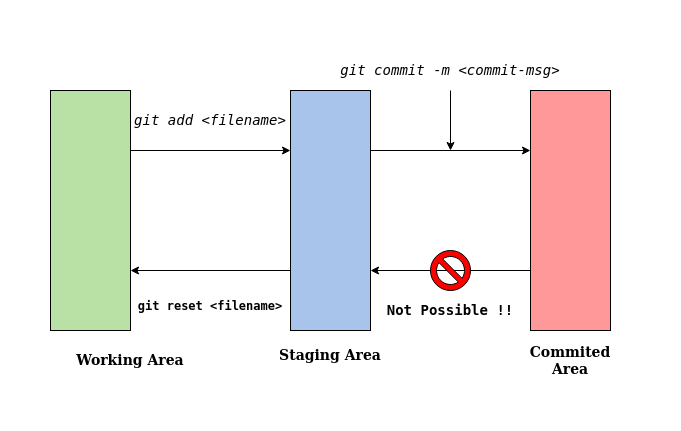

The diagram above was exported from draw.io. Its source (the exported page's mxGraphModel, read from the mxfile embedded in the PNG):
<mxGraphModel dx="1422" dy="759" grid="1" gridSize="10" guides="1" tooltips="1" connect="1" arrows="1" fold="1" page="1" pageScale="1" pageWidth="850" pageHeight="1100" math="0" shadow="0">
  <root>
    <mxCell id="0" />
    <mxCell id="1" parent="0" />
    <mxCell id="SwyNAMVvTVN-4zkCOzYo-6" style="edgeStyle=orthogonalEdgeStyle;rounded=0;orthogonalLoop=1;jettySize=auto;html=1;exitX=0.25;exitY=0;exitDx=0;exitDy=0;entryX=0.25;entryY=1;entryDx=0;entryDy=0;" edge="1" parent="1" source="SwyNAMVvTVN-4zkCOzYo-1" target="SwyNAMVvTVN-4zkCOzYo-2">
      <mxGeometry relative="1" as="geometry" />
    </mxCell>
    <mxCell id="SwyNAMVvTVN-4zkCOzYo-1" value="" style="rounded=0;whiteSpace=wrap;html=1;rotation=90;fillColor=#B9E0A5;" vertex="1" parent="1">
      <mxGeometry x="-40" y="200" width="240" height="80" as="geometry" />
    </mxCell>
    <mxCell id="SwyNAMVvTVN-4zkCOzYo-7" style="edgeStyle=orthogonalEdgeStyle;rounded=0;orthogonalLoop=1;jettySize=auto;html=1;exitX=0.25;exitY=0;exitDx=0;exitDy=0;entryX=0.25;entryY=1;entryDx=0;entryDy=0;" edge="1" parent="1" source="SwyNAMVvTVN-4zkCOzYo-2" target="SwyNAMVvTVN-4zkCOzYo-3">
      <mxGeometry relative="1" as="geometry" />
    </mxCell>
    <mxCell id="SwyNAMVvTVN-4zkCOzYo-11" style="edgeStyle=orthogonalEdgeStyle;rounded=0;orthogonalLoop=1;jettySize=auto;html=1;exitX=0.75;exitY=1;exitDx=0;exitDy=0;entryX=0.75;entryY=0;entryDx=0;entryDy=0;" edge="1" parent="1" source="SwyNAMVvTVN-4zkCOzYo-2" target="SwyNAMVvTVN-4zkCOzYo-1">
      <mxGeometry relative="1" as="geometry" />
    </mxCell>
    <mxCell id="SwyNAMVvTVN-4zkCOzYo-2" value="" style="rounded=0;whiteSpace=wrap;html=1;rotation=90;fillColor=#A9C4EB;" vertex="1" parent="1">
      <mxGeometry x="200" y="200" width="240" height="80" as="geometry" />
    </mxCell>
    <mxCell id="SwyNAMVvTVN-4zkCOzYo-21" style="edgeStyle=orthogonalEdgeStyle;rounded=0;orthogonalLoop=1;jettySize=auto;html=1;exitX=0.75;exitY=1;exitDx=0;exitDy=0;entryX=0.75;entryY=0;entryDx=0;entryDy=0;fillColor=#FF0000;" edge="1" parent="1" source="SwyNAMVvTVN-4zkCOzYo-3" target="SwyNAMVvTVN-4zkCOzYo-2">
      <mxGeometry relative="1" as="geometry" />
    </mxCell>
    <mxCell id="SwyNAMVvTVN-4zkCOzYo-3" value="" style="rounded=0;whiteSpace=wrap;html=1;rotation=90;fillColor=#FF9999;" vertex="1" parent="1">
      <mxGeometry x="440" y="200" width="240" height="80" as="geometry" />
    </mxCell>
    <mxCell id="SwyNAMVvTVN-4zkCOzYo-12" value="&lt;font style=&quot;font-size: 14px&quot;&gt;&lt;b&gt;Working Area&lt;/b&gt;&lt;/font&gt;" style="text;html=1;strokeColor=none;fillColor=none;align=center;verticalAlign=middle;whiteSpace=wrap;rounded=0;" vertex="1" parent="1">
      <mxGeometry x="60" y="370" width="120" height="40" as="geometry" />
    </mxCell>
    <mxCell id="SwyNAMVvTVN-4zkCOzYo-13" value="&lt;font style=&quot;font-size: 14px&quot;&gt;&lt;b&gt;Staging Area&lt;/b&gt;&lt;/font&gt;" style="text;html=1;strokeColor=none;fillColor=none;align=center;verticalAlign=middle;whiteSpace=wrap;rounded=0;" vertex="1" parent="1">
      <mxGeometry x="255" y="370" width="130" height="30" as="geometry" />
    </mxCell>
    <mxCell id="SwyNAMVvTVN-4zkCOzYo-14" value="&lt;font style=&quot;font-size: 14px&quot;&gt;&lt;b&gt;Commited Area&lt;/b&gt;&lt;/font&gt;" style="text;html=1;strokeColor=none;fillColor=none;align=center;verticalAlign=middle;whiteSpace=wrap;rounded=0;" vertex="1" parent="1">
      <mxGeometry x="500" y="375" width="120" height="30" as="geometry" />
    </mxCell>
    <mxCell id="SwyNAMVvTVN-4zkCOzYo-15" value="&lt;pre&gt;&lt;i&gt;&lt;font style=&quot;font-size: 14px&quot;&gt;git add &amp;lt;filename&amp;gt;&lt;/font&gt;&lt;/i&gt;&lt;/pre&gt;" style="text;html=1;strokeColor=none;fillColor=none;align=center;verticalAlign=middle;whiteSpace=wrap;rounded=0;" vertex="1" parent="1">
      <mxGeometry x="135" y="130" width="130" height="40" as="geometry" />
    </mxCell>
    <mxCell id="SwyNAMVvTVN-4zkCOzYo-16" value="&lt;pre&gt;&lt;i&gt;&lt;font style=&quot;font-size: 14px&quot;&gt;git commit -m &amp;lt;commit-msg&amp;gt;&lt;/font&gt;&lt;/i&gt;&lt;/pre&gt;" style="text;html=1;strokeColor=none;fillColor=none;align=center;verticalAlign=middle;whiteSpace=wrap;rounded=0;" vertex="1" parent="1">
      <mxGeometry x="370" y="80" width="140" height="40" as="geometry" />
    </mxCell>
    <mxCell id="SwyNAMVvTVN-4zkCOzYo-18" value="" style="verticalLabelPosition=bottom;verticalAlign=top;html=1;shape=mxgraph.basic.no_symbol;fillColor=#FF0000;" vertex="1" parent="1">
      <mxGeometry x="420" y="280" width="40" height="40" as="geometry" />
    </mxCell>
    <mxCell id="SwyNAMVvTVN-4zkCOzYo-22" value="&lt;blockquote&gt;&lt;pre&gt;&lt;b&gt;&lt;font style=&quot;font-size: 14px&quot;&gt;Not Possible !!&lt;/font&gt;&lt;/b&gt;&lt;/pre&gt;&lt;/blockquote&gt;" style="text;html=1;strokeColor=none;fillColor=none;align=center;verticalAlign=middle;whiteSpace=wrap;rounded=0;" vertex="1" parent="1">
      <mxGeometry x="370" y="320" width="140" height="40" as="geometry" />
    </mxCell>
    <mxCell id="SwyNAMVvTVN-4zkCOzYo-23" value="&lt;pre&gt;&lt;font style=&quot;font-size: 12px&quot;&gt;&lt;b&gt;git reset &amp;lt;filename&amp;gt;&lt;/b&gt;&lt;/font&gt;&lt;/pre&gt;" style="text;html=1;strokeColor=none;fillColor=none;align=center;verticalAlign=middle;whiteSpace=wrap;rounded=0;" vertex="1" parent="1">
      <mxGeometry x="145" y="310" width="110" height="50" as="geometry" />
    </mxCell>
    <mxCell id="SwyNAMVvTVN-4zkCOzYo-24" value="" style="endArrow=classic;html=1;fillColor=#FF0000;exitX=0.5;exitY=1;exitDx=0;exitDy=0;" edge="1" parent="1" source="SwyNAMVvTVN-4zkCOzYo-16">
      <mxGeometry width="50" height="50" relative="1" as="geometry">
        <mxPoint x="400" y="420" as="sourcePoint" />
        <mxPoint x="440" y="180" as="targetPoint" />
      </mxGeometry>
    </mxCell>
  </root>
</mxGraphModel>